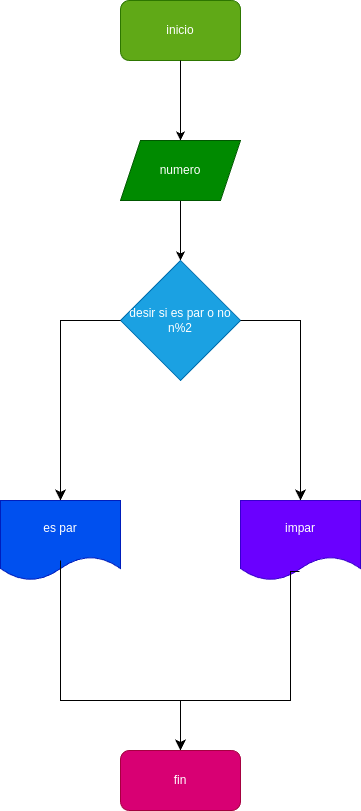

The diagram above was exported from draw.io. Its source (the exported page's mxGraphModel, read from the mxfile embedded in the PNG):
<mxGraphModel dx="416" dy="452" grid="1" gridSize="10" guides="1" tooltips="1" connect="1" arrows="1" fold="1" page="1" pageScale="1" pageWidth="827" pageHeight="1169" math="0" shadow="0">
  <root>
    <mxCell id="0" />
    <mxCell id="1" parent="0" />
    <mxCell id="2" value="inicio" style="rounded=1;whiteSpace=wrap;html=1;fillColor=#60a917;fontColor=#ffffff;strokeColor=#2D7600;" vertex="1" parent="1">
      <mxGeometry x="140" y="60" width="120" height="60" as="geometry" />
    </mxCell>
    <mxCell id="3" value="" style="edgeStyle=none;orthogonalLoop=1;jettySize=auto;html=1;exitX=0.5;exitY=1;exitDx=0;exitDy=0;entryX=0.5;entryY=0;entryDx=0;entryDy=0;" edge="1" parent="1" source="2" target="15">
      <mxGeometry width="100" relative="1" as="geometry">
        <mxPoint x="140" y="190" as="sourcePoint" />
        <mxPoint x="200" y="200" as="targetPoint" />
        <Array as="points" />
      </mxGeometry>
    </mxCell>
    <mxCell id="6" value="" style="edgeStyle=none;orthogonalLoop=1;jettySize=auto;html=1;exitX=0.5;exitY=1;exitDx=0;exitDy=0;entryX=0.5;entryY=0;entryDx=0;entryDy=0;" edge="1" parent="1" source="15" target="7">
      <mxGeometry width="100" relative="1" as="geometry">
        <mxPoint x="200" y="260" as="sourcePoint" />
        <mxPoint x="200" y="320" as="targetPoint" />
        <Array as="points" />
      </mxGeometry>
    </mxCell>
    <mxCell id="7" value="desir si es par o no n%2" style="rhombus;whiteSpace=wrap;html=1;fillColor=#1ba1e2;fontColor=#ffffff;strokeColor=#006EAF;" vertex="1" parent="1">
      <mxGeometry x="140" y="320" width="120" height="120" as="geometry" />
    </mxCell>
    <mxCell id="10" value="" style="edgeStyle=segmentEdgeStyle;endArrow=classic;html=1;curved=0;rounded=0;endSize=8;startSize=8;sourcePerimeterSpacing=0;targetPerimeterSpacing=0;exitX=0;exitY=0.5;exitDx=0;exitDy=0;entryX=0.5;entryY=0;entryDx=0;entryDy=0;" edge="1" parent="1" source="7" target="16">
      <mxGeometry width="100" relative="1" as="geometry">
        <mxPoint x="130" y="380" as="sourcePoint" />
        <mxPoint x="80" y="560" as="targetPoint" />
        <Array as="points">
          <mxPoint x="80" y="380" />
        </Array>
      </mxGeometry>
    </mxCell>
    <mxCell id="11" value="" style="edgeStyle=segmentEdgeStyle;endArrow=classic;html=1;curved=0;rounded=0;endSize=8;startSize=8;sourcePerimeterSpacing=0;targetPerimeterSpacing=0;exitX=1;exitY=0.5;exitDx=0;exitDy=0;entryX=0.5;entryY=0;entryDx=0;entryDy=0;" edge="1" parent="1" source="7" target="17">
      <mxGeometry width="100" relative="1" as="geometry">
        <mxPoint x="150" y="390" as="sourcePoint" />
        <mxPoint x="320" y="550" as="targetPoint" />
        <Array as="points">
          <mxPoint x="320" y="380" />
        </Array>
      </mxGeometry>
    </mxCell>
    <mxCell id="15" value="numero" style="shape=parallelogram;perimeter=parallelogramPerimeter;whiteSpace=wrap;html=1;fixedSize=1;fillColor=#008a00;fontColor=#ffffff;strokeColor=#005700;" vertex="1" parent="1">
      <mxGeometry x="140" y="200" width="120" height="60" as="geometry" />
    </mxCell>
    <mxCell id="16" value="es par&lt;br&gt;" style="shape=document;whiteSpace=wrap;html=1;boundedLbl=1;fillColor=#0050ef;fontColor=#ffffff;strokeColor=#001DBC;" vertex="1" parent="1">
      <mxGeometry x="20" y="560" width="120" height="80" as="geometry" />
    </mxCell>
    <mxCell id="17" value="impar" style="shape=document;whiteSpace=wrap;html=1;boundedLbl=1;fillColor=#6a00ff;fontColor=#ffffff;strokeColor=#3700CC;" vertex="1" parent="1">
      <mxGeometry x="260" y="560" width="120" height="80" as="geometry" />
    </mxCell>
    <mxCell id="22" value="" style="edgeStyle=segmentEdgeStyle;endArrow=classic;html=1;curved=0;rounded=0;endSize=8;startSize=8;sourcePerimeterSpacing=0;targetPerimeterSpacing=0;exitX=0.5;exitY=0.75;exitDx=0;exitDy=0;exitPerimeter=0;entryX=0.5;entryY=0;entryDx=0;entryDy=0;" edge="1" parent="1" source="16" target="24">
      <mxGeometry width="100" relative="1" as="geometry">
        <mxPoint x="90" y="630" as="sourcePoint" />
        <mxPoint x="200" y="780" as="targetPoint" />
        <Array as="points">
          <mxPoint x="80" y="760" />
          <mxPoint x="200" y="760" />
        </Array>
      </mxGeometry>
    </mxCell>
    <mxCell id="23" value="" style="edgeStyle=segmentEdgeStyle;endArrow=classic;html=1;curved=0;rounded=0;endSize=8;startSize=8;sourcePerimeterSpacing=0;targetPerimeterSpacing=0;exitX=0.492;exitY=0.888;exitDx=0;exitDy=0;exitPerimeter=0;entryX=0.5;entryY=0;entryDx=0;entryDy=0;" edge="1" parent="1" source="17" target="24">
      <mxGeometry width="100" relative="1" as="geometry">
        <mxPoint x="260" y="720" as="sourcePoint" />
        <mxPoint x="200" y="780" as="targetPoint" />
        <Array as="points">
          <mxPoint x="310" y="631" />
          <mxPoint x="310" y="760" />
          <mxPoint x="200" y="760" />
        </Array>
      </mxGeometry>
    </mxCell>
    <mxCell id="24" value="fin" style="rounded=1;whiteSpace=wrap;html=1;fillColor=#d80073;fontColor=#ffffff;strokeColor=#A50040;" vertex="1" parent="1">
      <mxGeometry x="140" y="810" width="120" height="60" as="geometry" />
    </mxCell>
  </root>
</mxGraphModel>